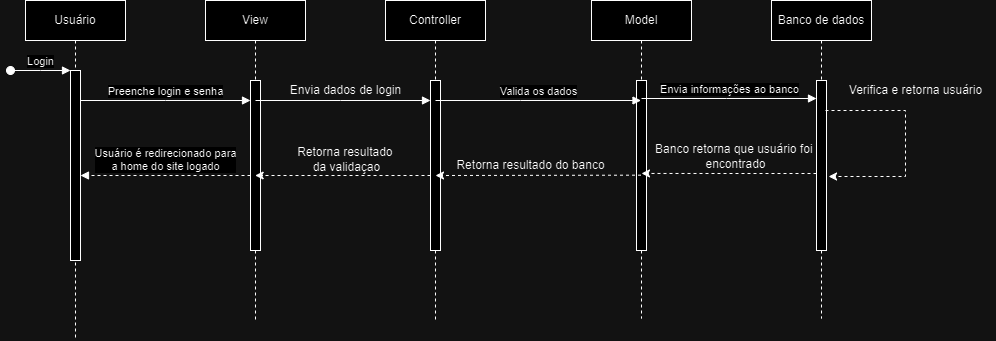

The diagram above was exported from draw.io. Its source (the exported page's mxGraphModel, read from the mxfile embedded in the PNG):
<mxGraphModel dx="880" dy="434" grid="1" gridSize="10" guides="1" tooltips="1" connect="1" arrows="1" fold="1" page="1" pageScale="1" pageWidth="850" pageHeight="1100" math="0" shadow="0">
  <root>
    <mxCell id="0" />
    <mxCell id="1" parent="0" />
    <mxCell id="aM9ryv3xv72pqoxQDRHE-1" value="Usuário" style="shape=umlLifeline;perimeter=lifelinePerimeter;whiteSpace=wrap;html=1;container=0;dropTarget=0;collapsible=0;recursiveResize=0;outlineConnect=0;portConstraint=eastwest;newEdgeStyle={&quot;edgeStyle&quot;:&quot;elbowEdgeStyle&quot;,&quot;elbow&quot;:&quot;vertical&quot;,&quot;curved&quot;:0,&quot;rounded&quot;:0};" parent="1" vertex="1">
      <mxGeometry x="40" y="20" width="100" height="340" as="geometry" />
    </mxCell>
    <mxCell id="aM9ryv3xv72pqoxQDRHE-2" value="" style="html=1;points=[];perimeter=orthogonalPerimeter;outlineConnect=0;targetShapes=umlLifeline;portConstraint=eastwest;newEdgeStyle={&quot;edgeStyle&quot;:&quot;elbowEdgeStyle&quot;,&quot;elbow&quot;:&quot;vertical&quot;,&quot;curved&quot;:0,&quot;rounded&quot;:0};" parent="aM9ryv3xv72pqoxQDRHE-1" vertex="1">
      <mxGeometry x="45" y="70" width="10" height="190" as="geometry" />
    </mxCell>
    <mxCell id="aM9ryv3xv72pqoxQDRHE-3" value="Login" style="html=1;verticalAlign=bottom;startArrow=oval;endArrow=block;startSize=8;edgeStyle=elbowEdgeStyle;elbow=vertical;curved=0;rounded=0;" parent="aM9ryv3xv72pqoxQDRHE-1" target="aM9ryv3xv72pqoxQDRHE-2" edge="1">
      <mxGeometry relative="1" as="geometry">
        <mxPoint x="-15" y="70" as="sourcePoint" />
      </mxGeometry>
    </mxCell>
    <mxCell id="aM9ryv3xv72pqoxQDRHE-5" value="View" style="shape=umlLifeline;perimeter=lifelinePerimeter;whiteSpace=wrap;html=1;container=0;dropTarget=0;collapsible=0;recursiveResize=0;outlineConnect=0;portConstraint=eastwest;newEdgeStyle={&quot;edgeStyle&quot;:&quot;elbowEdgeStyle&quot;,&quot;elbow&quot;:&quot;vertical&quot;,&quot;curved&quot;:0,&quot;rounded&quot;:0};" parent="1" vertex="1">
      <mxGeometry x="220" y="20" width="100" height="320" as="geometry" />
    </mxCell>
    <mxCell id="aM9ryv3xv72pqoxQDRHE-6" value="" style="html=1;points=[];perimeter=orthogonalPerimeter;outlineConnect=0;targetShapes=umlLifeline;portConstraint=eastwest;newEdgeStyle={&quot;edgeStyle&quot;:&quot;elbowEdgeStyle&quot;,&quot;elbow&quot;:&quot;vertical&quot;,&quot;curved&quot;:0,&quot;rounded&quot;:0};" parent="aM9ryv3xv72pqoxQDRHE-5" vertex="1">
      <mxGeometry x="45" y="80" width="10" height="170" as="geometry" />
    </mxCell>
    <mxCell id="aM9ryv3xv72pqoxQDRHE-7" value="Preenche login e senha" style="html=1;verticalAlign=bottom;endArrow=block;edgeStyle=elbowEdgeStyle;elbow=vertical;curved=0;rounded=0;" parent="1" source="aM9ryv3xv72pqoxQDRHE-2" target="aM9ryv3xv72pqoxQDRHE-6" edge="1">
      <mxGeometry relative="1" as="geometry">
        <mxPoint x="195" y="130" as="sourcePoint" />
        <Array as="points">
          <mxPoint x="180" y="120" />
        </Array>
      </mxGeometry>
    </mxCell>
    <mxCell id="aM9ryv3xv72pqoxQDRHE-9" value="Usuário é redirecionado para&lt;div&gt;a home do site logado&lt;/div&gt;" style="html=1;verticalAlign=bottom;endArrow=block;edgeStyle=elbowEdgeStyle;elbow=vertical;curved=0;rounded=0;dashed=1;" parent="1" target="aM9ryv3xv72pqoxQDRHE-2" edge="1">
      <mxGeometry relative="1" as="geometry">
        <mxPoint x="265" y="195" as="sourcePoint" />
        <Array as="points">
          <mxPoint x="190" y="195" />
        </Array>
        <mxPoint x="110" y="200" as="targetPoint" />
      </mxGeometry>
    </mxCell>
    <mxCell id="luFy7N1XxR-tdZ3YcyyP-1" value="Controller" style="shape=umlLifeline;perimeter=lifelinePerimeter;whiteSpace=wrap;html=1;container=0;dropTarget=0;collapsible=0;recursiveResize=0;outlineConnect=0;portConstraint=eastwest;newEdgeStyle={&quot;edgeStyle&quot;:&quot;elbowEdgeStyle&quot;,&quot;elbow&quot;:&quot;vertical&quot;,&quot;curved&quot;:0,&quot;rounded&quot;:0};" parent="1" vertex="1">
      <mxGeometry x="400" y="20" width="100" height="320" as="geometry" />
    </mxCell>
    <mxCell id="luFy7N1XxR-tdZ3YcyyP-2" value="" style="html=1;points=[];perimeter=orthogonalPerimeter;outlineConnect=0;targetShapes=umlLifeline;portConstraint=eastwest;newEdgeStyle={&quot;edgeStyle&quot;:&quot;elbowEdgeStyle&quot;,&quot;elbow&quot;:&quot;vertical&quot;,&quot;curved&quot;:0,&quot;rounded&quot;:0};" parent="luFy7N1XxR-tdZ3YcyyP-1" vertex="1">
      <mxGeometry x="45" y="80" width="10" height="170" as="geometry" />
    </mxCell>
    <mxCell id="luFy7N1XxR-tdZ3YcyyP-3" value="Model" style="shape=umlLifeline;perimeter=lifelinePerimeter;whiteSpace=wrap;html=1;container=0;dropTarget=0;collapsible=0;recursiveResize=0;outlineConnect=0;portConstraint=eastwest;newEdgeStyle={&quot;edgeStyle&quot;:&quot;elbowEdgeStyle&quot;,&quot;elbow&quot;:&quot;vertical&quot;,&quot;curved&quot;:0,&quot;rounded&quot;:0};" parent="1" vertex="1">
      <mxGeometry x="606" y="20" width="100" height="318" as="geometry" />
    </mxCell>
    <mxCell id="luFy7N1XxR-tdZ3YcyyP-4" value="" style="html=1;points=[];perimeter=orthogonalPerimeter;outlineConnect=0;targetShapes=umlLifeline;portConstraint=eastwest;newEdgeStyle={&quot;edgeStyle&quot;:&quot;elbowEdgeStyle&quot;,&quot;elbow&quot;:&quot;vertical&quot;,&quot;curved&quot;:0,&quot;rounded&quot;:0};" parent="luFy7N1XxR-tdZ3YcyyP-3" vertex="1">
      <mxGeometry x="45" y="80" width="10" height="170" as="geometry" />
    </mxCell>
    <mxCell id="luFy7N1XxR-tdZ3YcyyP-6" value="" style="html=1;verticalAlign=bottom;endArrow=block;edgeStyle=elbowEdgeStyle;elbow=horizontal;curved=0;rounded=0;" parent="1" target="luFy7N1XxR-tdZ3YcyyP-2" edge="1">
      <mxGeometry relative="1" as="geometry">
        <mxPoint x="270" y="120" as="sourcePoint" />
        <Array as="points">
          <mxPoint x="355" y="120" />
        </Array>
        <mxPoint x="440" y="120" as="targetPoint" />
      </mxGeometry>
    </mxCell>
    <mxCell id="luFy7N1XxR-tdZ3YcyyP-7" value="Valida os dados" style="html=1;verticalAlign=bottom;endArrow=block;edgeStyle=elbowEdgeStyle;elbow=horizontal;curved=0;rounded=0;" parent="1" target="luFy7N1XxR-tdZ3YcyyP-3" edge="1">
      <mxGeometry relative="1" as="geometry">
        <mxPoint x="450" y="120" as="sourcePoint" />
        <Array as="points">
          <mxPoint x="535" y="120" />
        </Array>
        <mxPoint x="625" y="120" as="targetPoint" />
      </mxGeometry>
    </mxCell>
    <mxCell id="luFy7N1XxR-tdZ3YcyyP-8" value="Banco de dados" style="shape=umlLifeline;perimeter=lifelinePerimeter;whiteSpace=wrap;html=1;container=0;dropTarget=0;collapsible=0;recursiveResize=0;outlineConnect=0;portConstraint=eastwest;newEdgeStyle={&quot;edgeStyle&quot;:&quot;elbowEdgeStyle&quot;,&quot;elbow&quot;:&quot;vertical&quot;,&quot;curved&quot;:0,&quot;rounded&quot;:0};" parent="1" vertex="1">
      <mxGeometry x="786" y="20" width="100" height="318" as="geometry" />
    </mxCell>
    <mxCell id="luFy7N1XxR-tdZ3YcyyP-9" value="" style="html=1;points=[];perimeter=orthogonalPerimeter;outlineConnect=0;targetShapes=umlLifeline;portConstraint=eastwest;newEdgeStyle={&quot;edgeStyle&quot;:&quot;elbowEdgeStyle&quot;,&quot;elbow&quot;:&quot;vertical&quot;,&quot;curved&quot;:0,&quot;rounded&quot;:0};" parent="luFy7N1XxR-tdZ3YcyyP-8" vertex="1">
      <mxGeometry x="45" y="80" width="10" height="170" as="geometry" />
    </mxCell>
    <mxCell id="luFy7N1XxR-tdZ3YcyyP-10" value="Envia informações ao banco" style="html=1;verticalAlign=bottom;endArrow=block;edgeStyle=elbowEdgeStyle;elbow=horizontal;curved=0;rounded=0;" parent="1" edge="1">
      <mxGeometry relative="1" as="geometry">
        <mxPoint x="656" y="118" as="sourcePoint" />
        <Array as="points">
          <mxPoint x="741" y="118" />
        </Array>
        <mxPoint x="831" y="118" as="targetPoint" />
      </mxGeometry>
    </mxCell>
    <mxCell id="luFy7N1XxR-tdZ3YcyyP-14" style="edgeStyle=elbowEdgeStyle;rounded=0;orthogonalLoop=1;jettySize=auto;html=1;elbow=horizontal;curved=0;entryX=0.5;entryY=0.235;entryDx=0;entryDy=0;entryPerimeter=0;dashed=1;" parent="1" edge="1">
      <mxGeometry relative="1" as="geometry">
        <mxPoint x="831" y="192.99666666666673" as="sourcePoint" />
        <mxPoint x="656" y="192.95000000000005" as="targetPoint" />
      </mxGeometry>
    </mxCell>
    <mxCell id="luFy7N1XxR-tdZ3YcyyP-15" style="edgeStyle=elbowEdgeStyle;rounded=0;orthogonalLoop=1;jettySize=auto;html=1;elbow=vertical;curved=0;dashed=1;" parent="1" edge="1">
      <mxGeometry relative="1" as="geometry">
        <mxPoint x="655.5" y="194.66666666666674" as="sourcePoint" />
        <mxPoint x="450" y="195" as="targetPoint" />
      </mxGeometry>
    </mxCell>
    <mxCell id="luFy7N1XxR-tdZ3YcyyP-16" style="edgeStyle=elbowEdgeStyle;rounded=0;orthogonalLoop=1;jettySize=auto;html=1;elbow=vertical;curved=0;dashed=1;" parent="1" edge="1">
      <mxGeometry relative="1" as="geometry">
        <mxPoint x="445" y="194.99666666666673" as="sourcePoint" />
        <mxPoint x="269.6666666666665" y="194.99666666666673" as="targetPoint" />
      </mxGeometry>
    </mxCell>
    <mxCell id="luFy7N1XxR-tdZ3YcyyP-20" value="Banco retorna que usuário foi&amp;nbsp;&lt;div&gt;encontrado&lt;/div&gt;" style="text;html=1;align=center;verticalAlign=middle;resizable=0;points=[];autosize=1;strokeColor=none;fillColor=none;" parent="1" vertex="1">
      <mxGeometry x="660" y="156" width="180" height="40" as="geometry" />
    </mxCell>
    <mxCell id="luFy7N1XxR-tdZ3YcyyP-22" value="Retorna resultado do banco" style="text;html=1;align=center;verticalAlign=middle;resizable=0;points=[];autosize=1;strokeColor=none;fillColor=none;" parent="1" vertex="1">
      <mxGeometry x="460" y="170" width="170" height="30" as="geometry" />
    </mxCell>
    <mxCell id="luFy7N1XxR-tdZ3YcyyP-24" value="Retorna resultado&amp;nbsp;&lt;div&gt;da validaçao&lt;/div&gt;" style="text;html=1;align=center;verticalAlign=middle;resizable=0;points=[];autosize=1;strokeColor=none;fillColor=none;" parent="1" vertex="1">
      <mxGeometry x="301" y="159" width="120" height="40" as="geometry" />
    </mxCell>
    <mxCell id="iWlMXlatUl-gxcfqoqf2-1" value="Envia dados de login" style="text;html=1;align=center;verticalAlign=middle;resizable=0;points=[];autosize=1;strokeColor=none;fillColor=none;" parent="1" vertex="1">
      <mxGeometry x="295" y="95" width="130" height="30" as="geometry" />
    </mxCell>
    <mxCell id="iWlMXlatUl-gxcfqoqf2-4" style="edgeStyle=elbowEdgeStyle;rounded=0;orthogonalLoop=1;jettySize=auto;html=1;elbow=horizontal;curved=0;dashed=1;entryX=1.017;entryY=0.7;entryDx=0;entryDy=0;entryPerimeter=0;" parent="1" edge="1">
      <mxGeometry relative="1" as="geometry">
        <mxPoint x="840" y="130" as="sourcePoint" />
        <mxPoint x="843.06" y="196" as="targetPoint" />
        <Array as="points">
          <mxPoint x="920" y="162" />
        </Array>
      </mxGeometry>
    </mxCell>
    <mxCell id="iWlMXlatUl-gxcfqoqf2-6" value="Verifica e retorna usuário" style="text;html=1;align=center;verticalAlign=middle;resizable=0;points=[];autosize=1;strokeColor=none;fillColor=none;" parent="1" vertex="1">
      <mxGeometry x="850" y="95" width="160" height="30" as="geometry" />
    </mxCell>
  </root>
</mxGraphModel>